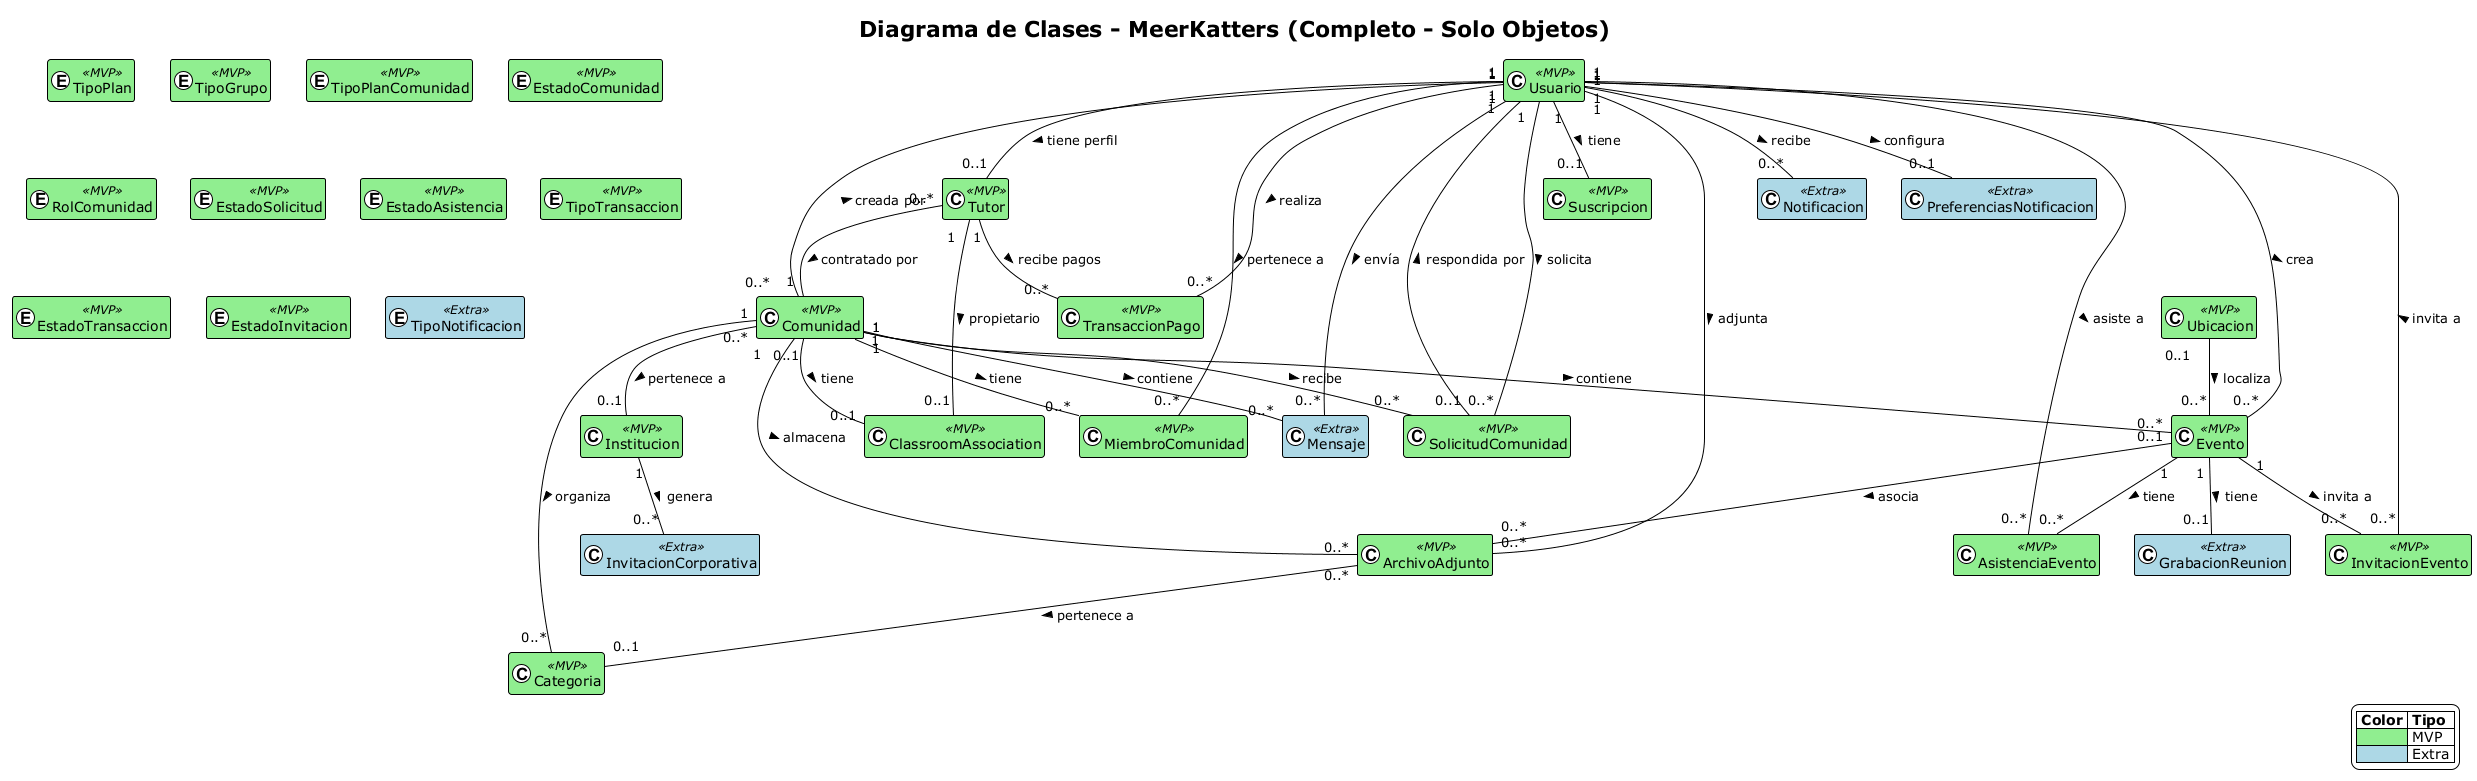

The diagram above was rendered by PlantUML. Its source (embedded in the PNG):
@startuml Diagrama_Clases_Completo_Simple
!theme plain
skinparam classAttributeIconSize 0
hide empty members
skinparam class {
    BackgroundColor<<MVP>> LightGreen
    BackgroundColor<<Extra>> LightBlue
}

title Diagrama de Clases - MeerKatters (Completo - Solo Objetos)

' ============ ENUMS ============
enum TipoPlan <<MVP>>
enum TipoGrupo <<MVP>>
enum TipoPlanComunidad <<MVP>>
enum EstadoComunidad <<MVP>>
enum RolComunidad <<MVP>>
enum EstadoSolicitud <<MVP>>
enum EstadoAsistencia <<MVP>>
enum TipoTransaccion <<MVP>>
enum EstadoTransaccion <<MVP>>
enum EstadoInvitacion <<MVP>>
enum TipoNotificacion <<Extra>>

' ============ CLASES MVP ============
class Usuario <<MVP>>
class Tutor <<MVP>>
class Comunidad <<MVP>>
class ClassroomAssociation <<MVP>>
class MiembroComunidad <<MVP>>
class SolicitudComunidad <<MVP>>
class Evento <<MVP>>
class Ubicacion <<MVP>>
class AsistenciaEvento <<MVP>>
class InvitacionEvento <<MVP>>
class ArchivoAdjunto <<MVP>>
class TransaccionPago <<MVP>>
class Categoria <<MVP>>
class Suscripcion <<MVP>>
class Institucion <<MVP>>

' ============ CLASES EXTRA ============
class Mensaje <<Extra>>
class InvitacionCorporativa <<Extra>>
class Notificacion <<Extra>>
class PreferenciasNotificacion <<Extra>>
class GrabacionReunion <<Extra>>

' ============ RELACIONES ============

' Usuario relaciones
Usuario "1" -- "0..1" Tutor : tiene perfil >
Usuario "1" -- "0..*" MiembroComunidad : pertenece a >
Usuario "1" -- "0..1" Suscripcion : tiene >
Usuario "1" -- "0..*" Evento : crea >
Usuario "1" -- "0..*" AsistenciaEvento : asiste a >
Usuario "1" -- "0..*" ArchivoAdjunto : adjunta >
Usuario "1" -- "0..*" TransaccionPago : realiza >
Usuario "1" -- "0..*" Mensaje : envía >
Usuario "1" -- "0..*" SolicitudComunidad : solicita >
Usuario "1" -- "0..*" Notificacion : recibe >
Usuario "1" -- "0..1" PreferenciasNotificacion : configura >

' Tutor relaciones
Tutor "0..*" -- "0..*" Comunidad : contratado por >
Tutor "1" -- "0..*" TransaccionPago : recibe pagos >
Tutor "1" -- "0..1" ClassroomAssociation : propietario >

' Comunidad relaciones
Comunidad "1" -- "0..*" MiembroComunidad : tiene >
Comunidad "1" -- "1" Usuario : creada por >
Comunidad "1" -- "0..*" Evento : contiene >
Comunidad "1" -- "0..*" ArchivoAdjunto : almacena >
Comunidad "1" -- "0..*" Categoria : organiza >
Comunidad "1" -- "0..*" Mensaje : contiene >
Comunidad "1" -- "0..*" SolicitudComunidad : recibe >
Comunidad "0..1" -- "0..1" ClassroomAssociation : tiene >
Comunidad "0..*" -- "0..1" Institucion : pertenece a >

' Evento relaciones
Evento "1" -- "0..*" AsistenciaEvento : tiene >
Evento "1" -- "0..*" InvitacionEvento : invita a >
Evento "0..1" -- "0..*" ArchivoAdjunto : asocia >
Evento "1" -- "0..1" GrabacionReunion : tiene >
Ubicacion "0..1" -- "0..*" Evento : localiza >
InvitacionEvento "0..*" -- "1" Usuario : invita a >

' Otras relaciones
ArchivoAdjunto "0..*" -- "0..1" Categoria : pertenece a >
Institucion "1" -- "0..*" InvitacionCorporativa : genera >
SolicitudComunidad "0..1" -- "1" Usuario : respondida por >

' ============ LEYENDA ============
legend right
  |= Color |= Tipo |
  | <#LightGreen> | MVP |
  | <#LightBlue> | Extra |
endlegend

@enduml